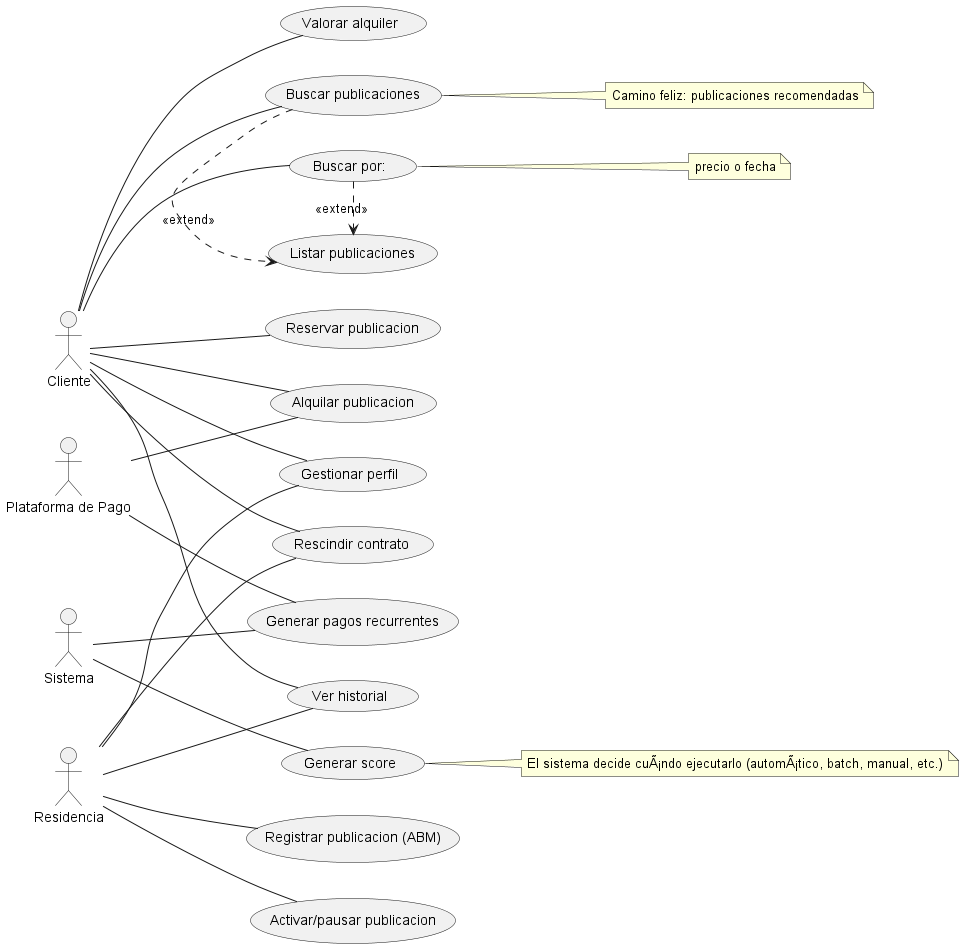

The diagram above was rendered by PlantUML. Its source (embedded in the PNG):
@startuml

left to right direction

actor "Cliente" as Cliente
actor "Residencia" as Residencia
actor "Sistema" as Sistema
actor "Plataforma de Pago" as PlataformaPago

usecase "Buscar publicaciones" as UC1
usecase "Buscar por:" as UC2
usecase "Listar publicaciones" as UC3
usecase "Registrar publicacion (ABM)" as UC4
usecase "Activar/pausar publicacion" as UC5
usecase "Reservar publicacion" as UC6
usecase "Alquilar publicacion" as UC7
usecase "Rescindir contrato" as UC8
usecase "Gestionar perfil" as UC9
usecase "Ver historial" as UC10
usecase "Generar pagos recurrentes" as UC11
usecase "Valorar alquiler" as UC12
usecase "Generar score" as UC13

Cliente -- UC1
Cliente -- UC2
Cliente -- UC7
Cliente -- UC8
Cliente -- UC9
Cliente -- UC10
Cliente -- UC12
Cliente -- UC6

Residencia -- UC4
Residencia -- UC5
Residencia -- UC8
Residencia -- UC9
Residencia -- UC10

Sistema -- UC11
Sistema -- UC13

PlataformaPago -- UC7
PlataformaPago -- UC11

UC1 .> UC3 : <<extend>>
UC2 .> UC3 : <<extend>>

note right of UC2 : precio o fecha
note right of UC1 : Camino feliz: publicaciones recomendadas
note right of UC13 : El sistema decide cuÃ¡ndo ejecutarlo (automÃ¡tico, batch, manual, etc.)

@enduml